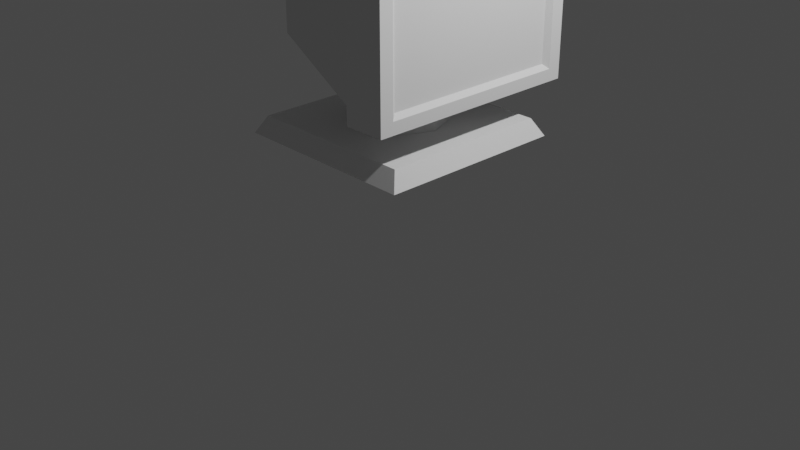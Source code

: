 # Source: CRT_Monitor_1.blend  (saved by Blender 3.5.10; exported with 4.5.12 LTS)
import bpy
from mathutils import Matrix  # noqa: F401  (used for matrix-valued properties, if any)

bpy.ops.wm.read_factory_settings(use_empty=True)
scene = bpy.context.scene
scene.name = 'Scene'

# ---- collections
col_collection = bpy.data.collections.new('Collection'); scene.collection.children.link(col_collection)

# ---- world
world_world = bpy.data.worlds.new('World'); scene.world = world_world
world_world.use_nodes = True; world_world.node_tree.nodes.clear()
_N = world_world.node_tree.nodes; _L = world_world.node_tree.links
n0 = _N.new('ShaderNodeOutputWorld'); n0.name = 'World Output'; n0.location = (300, 300)
n1 = _N.new('ShaderNodeBackground'); n1.name = 'Background'; n1.location = (10, 300)
n1.inputs[0].default_value = (0.05088, 0.05088, 0.05088, 1.0)
_L.new(n1.outputs[0], n0.inputs[0])
n0.is_active_output = True
world_world.color = (0.05088, 0.05088, 0.05088)
world_world.use_sun_shadow = False
world_world.sun_shadow_jitter_overblur = 0.0

# ---- cameras
cam_camera = bpy.data.cameras.new('Camera')
cam_camera.clip_end = 100.0
cam_camera.ortho_scale = 7.314

# ---- lights
light_light = bpy.data.lights.new('Light', 'POINT')
light_light.transmission_factor = 0.0
light_light.energy = 1000.0
light_light.shadow_soft_size = 0.1
light_light.shadow_maximum_resolution = 0.006
light_light.use_absolute_resolution = True

# ---- meshes
me_cube_001 = bpy.data.meshes.new('Cube.001')
me_cube_001.from_pydata([(-0.8303, -0.5876, -0.5876), (-0.8303, -0.5876, 0.5876), (-0.8303, 0.5876, -0.5876), (-0.8303, 0.5876, 0.5876), (0.955, -0.8277, -0.8277), (0.955, -0.8277, 0.8277), (0.955, 0.8277, -0.8277), (0.955, 0.8277, 0.8277), (1.0, 1.0, 1.0), (1.0, 1.0, -1.0), (1.0, -1.0, -1.0), (1.0, -1.0, 1.0), (1.0, 0.8777, 0.8777), (1.0, 0.8777, -0.8777), (1.0, -0.8777, -0.8777), (1.0, -0.8777, 0.8777), (0.5697, 1.0, -1.0), (0.5697, -1.0, -1.0), (0.5697, -1.0, 1.0), (0.5697, 1.0, 1.0), (0.4197, 0.8883, -0.8883), (0.4197, -0.8883, -0.8883), (0.4197, -0.8883, 0.8883), (0.4197, 0.8883, 0.8883), (0.0, 0.4348, -1.39), (0.0, 0.4348, -0.59), (0.3536, 0.3074, -1.39), (0.3536, 0.3074, -0.59), (0.5, 0.0, -1.39), (0.5, 0.0, -0.59), (0.3536, -0.3074, -1.39), (0.3536, -0.3074, -0.59), (0.0, -0.4348, -1.39), (0.0, -0.4348, -0.59), (-0.3536, -0.3074, -1.39), (-0.3536, -0.3074, -0.59), (-0.5, 0.0, -1.39), (-0.5, 0.0, -0.59), (-0.3536, 0.3074, -1.39), (-0.3536, 0.3074, -0.59), (-1.0, -0.8696, -1.535), (-0.9, -0.7826, -1.36), (-1.0, 0.8696, -1.535), (-0.9, 0.7826, -1.36), (1.0, -0.8696, -1.535), (0.9, -0.7826, -1.36), (1.0, 0.8696, -1.535), (0.9, 0.7826, -1.36)], [], [(0, 1, 3, 2), (16, 19, 8, 9), (6, 7, 5, 4), (10, 11, 18, 17), (16, 9, 10, 17), (8, 19, 18, 11), (12, 13, 9, 8), (13, 14, 10, 9), (15, 12, 8, 11), (14, 15, 11, 10), (7, 6, 13, 12), (6, 4, 14, 13), (5, 7, 12, 15), (4, 5, 15, 14), (21, 20, 16, 17), (22, 21, 17, 18), (23, 22, 18, 19), (20, 23, 19, 16), (0, 2, 20, 21), (1, 0, 21, 22), (3, 1, 22, 23), (2, 3, 23, 20), (24, 25, 27, 26), (26, 27, 29, 28), (28, 29, 31, 30), (30, 31, 33, 32), (32, 33, 35, 34), (34, 35, 37, 36), (27, 25, 39, 37, 35, 33, 31, 29), (36, 37, 39, 38), (38, 39, 25, 24), (24, 26, 28, 30, 32, 34, 36, 38), (40, 41, 43, 42), (42, 43, 47, 46), (46, 47, 45, 44), (44, 45, 41, 40), (42, 46, 44, 40), (47, 43, 41, 45)])
_uv = me_cube_001.uv_layers.new(name='UVMap')
_uv.uv.foreach_set('vector', [0.4265, 0.05155, 0.5735, 0.05155, 0.5735, 0.1985, 0.4265, 0.1985, 0.375, 0.25, 0.625, 0.25, 0.625, 0.5, 0.375, 0.5, 0.3965, 0.5215, 0.6035, 0.5215, 0.6035, 0.7285, 0.3965, 0.7285, 0.375, 0.75, 0.625, 0.75, 0.625, 1.0, 0.375, 1.0, 0.125, 0.5, 0.375, 0.5, 0.375, 0.75, 0.125, 0.75, 0.625, 0.5, 0.875, 0.5, 0.875, 0.75, 0.625, 0.75, 0.6097, 0.5153, 0.3903, 0.5153, 0.375, 0.5, 0.625, 0.5, 0.3903, 0.5153, 0.3903, 0.7347, 0.375, 0.75, 0.375, 0.5, 0.6097, 0.7347, 0.6097, 0.5153, 0.625, 0.5, 0.625, 0.75, 0.3903, 0.7347, 0.6097, 0.7347, 0.625, 0.75, 0.375, 0.75, 0.6035, 0.5215, 0.3965, 0.5215, 0.3903, 0.5153, 0.6097, 0.5153, 0.3965, 0.5215, 0.3965, 0.7285, 0.3903, 0.7347, 0.3903, 0.5153, 0.6035, 0.7285, 0.6035, 0.5215, 0.6097, 0.5153, 0.6097, 0.7347, 0.3965, 0.7285, 0.6035, 0.7285, 0.6097, 0.7347, 0.3903, 0.7347, 0.389, 0.01396, 0.389, 0.236, 0.375, 0.25, 0.375, 0.0, 0.611, 0.01396, 0.389, 0.01396, 0.375, 0.0, 0.625, 0.0, 0.611, 0.236, 0.611, 0.01396, 0.625, 0.0, 0.625, 0.25, 0.389, 0.236, 0.611, 0.236, 0.625, 0.25, 0.375, 0.25, 0.4265, 0.05155, 0.4265, 0.1985, 0.389, 0.236, 0.389, 0.01396, 0.5735, 0.05155, 0.4265, 0.05155, 0.389, 0.01396, 0.611, 0.01396, 0.5735, 0.1985, 0.5735, 0.05155, 0.611, 0.01396, 0.611, 0.236, 0.4265, 0.1985, 0.5735, 0.1985, 0.611, 0.236, 0.389, 0.236, 1.0, 0.5, 1.0, 1.0, 0.875, 1.0, 0.875, 0.5, 0.875, 0.5, 0.875, 1.0, 0.75, 1.0, 0.75, 0.5, 0.75, 0.5, 0.75, 1.0, 0.625, 1.0, 0.625, 0.5, 0.625, 0.5, 0.625, 1.0, 0.5, 1.0, 0.5, 0.5, 0.5, 0.5, 0.5, 1.0, 0.375, 1.0, 0.375, 0.5, 0.375, 0.5, 0.375, 1.0, 0.25, 1.0, 0.25, 0.5, 0.4197, 0.4197, 0.25, 0.49, 0.08029, 0.4197, 0.01, 0.25, 0.08029, 0.08029, 0.25, 0.01, 0.4197, 0.08029, 0.49, 0.25, 0.25, 0.5, 0.25, 1.0, 0.125, 1.0, 0.125, 0.5, 0.125, 0.5, 0.125, 1.0, 0.0, 1.0, 0.0, 0.5, 0.75, 0.49, 0.9197, 0.4197, 0.99, 0.25, 0.9197, 0.08029, 0.75, 0.01, 0.5803, 0.08029, 0.51, 0.25, 0.5803, 0.4197, 0.375, 0.0, 0.625, 0.0, 0.625, 0.25, 0.375, 0.25, 0.375, 0.25, 0.625, 0.25, 0.625, 0.5, 0.375, 0.5, 0.375, 0.5, 0.625, 0.5, 0.625, 0.75, 0.375, 0.75, 0.375, 0.75, 0.625, 0.75, 0.625, 1.0, 0.375, 1.0, 0.125, 0.5, 0.375, 0.5, 0.375, 0.75, 0.125, 0.75, 0.625, 0.5, 0.875, 0.5, 0.875, 0.75, 0.625, 0.75])
me_cube_001.update()

# ---- objects
ob_light = bpy.data.objects.new('Light', light_light)
ob_camera = bpy.data.objects.new('Camera', cam_camera)
ob_cube = bpy.data.objects.new('Cube', me_cube_001)

# ---- transforms, parenting, visibility, modifiers, constraints
ob_light.location = (4.076, 1.005, 5.904)
ob_light.rotation_euler = (0.6503, 0.05522, 1.866)
ob_light.lock_rotations_4d = False
ob_light.empty_display_type = 'ARROWS'
ob_light.color = (0.0, 0.0, 0.0, 0.0)
ob_light.lineart.crease_threshold = 0.0
ob_camera.location = (7.359, -6.926, 4.958)
ob_camera.rotation_euler = (1.109, 0.0, 0.8149)
ob_camera.lock_rotations_4d = False
ob_camera.empty_display_type = 'ARROWS'
ob_camera.color = (0.0, 0.0, 0.0, 0.0)
ob_camera.display_type = 'WIRE'
ob_camera.lineart.crease_threshold = 0.0
ob_cube.location = (0.0, 0.0, 2.5)
ob_cube.scale = (1.0, 1.15, 1.03)

# ---- collection membership
col_collection.objects.link(ob_light)
col_collection.objects.link(ob_camera)
col_collection.objects.link(ob_cube)

# ---- scene / render settings (as saved in the file)
scene.camera = ob_camera
scene.frame_start = 1; scene.frame_end = 250; scene.frame_set(1)
scene.render.engine = 'BLENDER_EEVEE_NEXT'
scene.cycles.sampling_pattern = 'TABULATED_SOBOL'
scene.view_settings.view_transform = 'Filmic'
bpy.context.view_layer.update()
